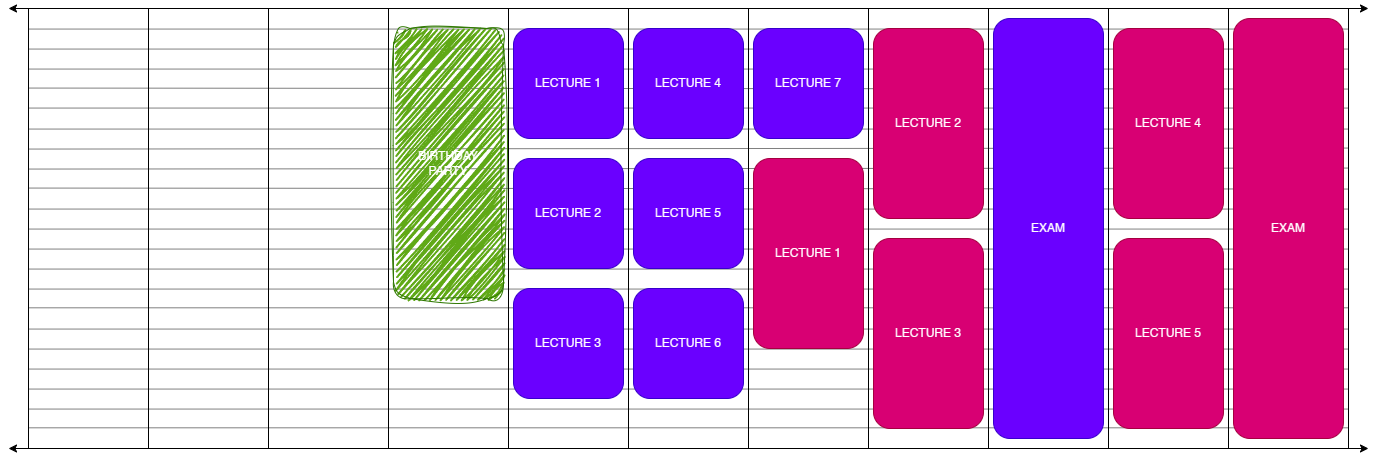

The diagram above was exported from draw.io. Its source (the exported page's mxGraphModel, read from the mxfile embedded in the PNG):
<mxGraphModel dx="1358" dy="791" grid="1" gridSize="10" guides="1" tooltips="1" connect="1" arrows="1" fold="1" page="1" pageScale="1" pageWidth="1400" pageHeight="520" math="0" shadow="0">
  <root>
    <mxCell id="0" />
    <mxCell id="1" parent="0" />
    <mxCell id="tY_vu8Z8rAKmdIXBt0p2-1" value="" style="endArrow=none;html=1;rounded=0;exitX=0;exitY=0.75;exitDx=0;exitDy=0;entryX=1;entryY=0.75;entryDx=0;entryDy=0;opacity=50;" edge="1" parent="1">
      <mxGeometry width="50" height="50" relative="1" as="geometry">
        <mxPoint x="40" y="459.30999999999995" as="sourcePoint" />
        <mxPoint x="1360" y="459.30999999999995" as="targetPoint" />
      </mxGeometry>
    </mxCell>
    <mxCell id="tY_vu8Z8rAKmdIXBt0p2-2" value="" style="endArrow=none;html=1;rounded=0;exitX=0;exitY=0.75;exitDx=0;exitDy=0;entryX=1;entryY=0.75;entryDx=0;entryDy=0;opacity=50;" edge="1" parent="1">
      <mxGeometry width="50" height="50" relative="1" as="geometry">
        <mxPoint x="40" y="440.55999999999995" as="sourcePoint" />
        <mxPoint x="1360" y="440.55999999999995" as="targetPoint" />
      </mxGeometry>
    </mxCell>
    <mxCell id="tY_vu8Z8rAKmdIXBt0p2-3" value="" style="endArrow=none;html=1;rounded=0;exitX=0;exitY=0.75;exitDx=0;exitDy=0;entryX=1;entryY=0.75;entryDx=0;entryDy=0;opacity=50;" edge="1" parent="1">
      <mxGeometry width="50" height="50" relative="1" as="geometry">
        <mxPoint x="40" y="420.55999999999995" as="sourcePoint" />
        <mxPoint x="1360" y="420.55999999999995" as="targetPoint" />
      </mxGeometry>
    </mxCell>
    <mxCell id="tY_vu8Z8rAKmdIXBt0p2-4" value="" style="endArrow=none;html=1;rounded=0;exitX=0;exitY=0.75;exitDx=0;exitDy=0;entryX=1;entryY=0.75;entryDx=0;entryDy=0;opacity=50;" edge="1" parent="1">
      <mxGeometry width="50" height="50" relative="1" as="geometry">
        <mxPoint x="40" y="400.55999999999995" as="sourcePoint" />
        <mxPoint x="1360" y="400.55999999999995" as="targetPoint" />
      </mxGeometry>
    </mxCell>
    <mxCell id="tY_vu8Z8rAKmdIXBt0p2-5" value="" style="endArrow=none;html=1;rounded=0;exitX=0;exitY=0.75;exitDx=0;exitDy=0;entryX=1;entryY=0.75;entryDx=0;entryDy=0;opacity=50;" edge="1" parent="1">
      <mxGeometry width="50" height="50" relative="1" as="geometry">
        <mxPoint x="40" y="380.55999999999995" as="sourcePoint" />
        <mxPoint x="1360" y="380.55999999999995" as="targetPoint" />
      </mxGeometry>
    </mxCell>
    <mxCell id="tY_vu8Z8rAKmdIXBt0p2-6" value="" style="endArrow=none;html=1;rounded=0;exitX=0;exitY=0.75;exitDx=0;exitDy=0;entryX=1;entryY=0.75;entryDx=0;entryDy=0;opacity=50;" edge="1" parent="1">
      <mxGeometry width="50" height="50" relative="1" as="geometry">
        <mxPoint x="40" y="360.55999999999995" as="sourcePoint" />
        <mxPoint x="1360" y="360.55999999999995" as="targetPoint" />
      </mxGeometry>
    </mxCell>
    <mxCell id="tY_vu8Z8rAKmdIXBt0p2-7" value="" style="endArrow=none;html=1;rounded=0;exitX=0;exitY=0.75;exitDx=0;exitDy=0;entryX=1;entryY=0.75;entryDx=0;entryDy=0;opacity=50;" edge="1" parent="1">
      <mxGeometry width="50" height="50" relative="1" as="geometry">
        <mxPoint x="40" y="339.30999999999995" as="sourcePoint" />
        <mxPoint x="1360" y="339.30999999999995" as="targetPoint" />
      </mxGeometry>
    </mxCell>
    <mxCell id="tY_vu8Z8rAKmdIXBt0p2-8" value="" style="endArrow=none;html=1;rounded=0;exitX=0;exitY=0.75;exitDx=0;exitDy=0;entryX=1;entryY=0.75;entryDx=0;entryDy=0;opacity=50;" edge="1" parent="1">
      <mxGeometry width="50" height="50" relative="1" as="geometry">
        <mxPoint x="40" y="320.56" as="sourcePoint" />
        <mxPoint x="1360" y="320.56" as="targetPoint" />
      </mxGeometry>
    </mxCell>
    <mxCell id="tY_vu8Z8rAKmdIXBt0p2-9" value="" style="endArrow=none;html=1;rounded=0;exitX=0;exitY=0.75;exitDx=0;exitDy=0;entryX=1;entryY=0.75;entryDx=0;entryDy=0;opacity=50;" edge="1" parent="1">
      <mxGeometry width="50" height="50" relative="1" as="geometry">
        <mxPoint x="40" y="300.56" as="sourcePoint" />
        <mxPoint x="1360" y="300.56" as="targetPoint" />
      </mxGeometry>
    </mxCell>
    <mxCell id="tY_vu8Z8rAKmdIXBt0p2-10" value="" style="endArrow=none;html=1;rounded=0;exitX=0;exitY=0.75;exitDx=0;exitDy=0;entryX=1;entryY=0.75;entryDx=0;entryDy=0;opacity=50;" edge="1" parent="1">
      <mxGeometry width="50" height="50" relative="1" as="geometry">
        <mxPoint x="40" y="280.56" as="sourcePoint" />
        <mxPoint x="1360" y="280.56" as="targetPoint" />
      </mxGeometry>
    </mxCell>
    <mxCell id="tY_vu8Z8rAKmdIXBt0p2-11" value="" style="endArrow=none;html=1;rounded=0;exitX=0;exitY=0.75;exitDx=0;exitDy=0;entryX=1;entryY=0.75;entryDx=0;entryDy=0;opacity=50;" edge="1" parent="1">
      <mxGeometry width="50" height="50" relative="1" as="geometry">
        <mxPoint x="40" y="260.56" as="sourcePoint" />
        <mxPoint x="1360" y="260.56" as="targetPoint" />
      </mxGeometry>
    </mxCell>
    <mxCell id="tY_vu8Z8rAKmdIXBt0p2-12" value="" style="endArrow=none;html=1;rounded=0;exitX=0;exitY=0.75;exitDx=0;exitDy=0;entryX=1;entryY=0.75;entryDx=0;entryDy=0;opacity=50;" edge="1" parent="1">
      <mxGeometry width="50" height="50" relative="1" as="geometry">
        <mxPoint x="40" y="240.56" as="sourcePoint" />
        <mxPoint x="1360" y="240.56" as="targetPoint" />
      </mxGeometry>
    </mxCell>
    <mxCell id="tY_vu8Z8rAKmdIXBt0p2-13" value="" style="endArrow=none;html=1;rounded=0;entryX=1.003;entryY=0.409;entryDx=0;entryDy=0;opacity=50;entryPerimeter=0;" edge="1" parent="1">
      <mxGeometry width="50" height="50" relative="1" as="geometry">
        <mxPoint x="40" y="219.56" as="sourcePoint" />
        <mxPoint x="1360" y="220.56" as="targetPoint" />
      </mxGeometry>
    </mxCell>
    <mxCell id="tY_vu8Z8rAKmdIXBt0p2-14" value="" style="endArrow=none;html=1;rounded=0;entryX=1;entryY=0.362;entryDx=0;entryDy=0;opacity=50;entryPerimeter=0;" edge="1" parent="1">
      <mxGeometry width="50" height="50" relative="1" as="geometry">
        <mxPoint x="40" y="200.56" as="sourcePoint" />
        <mxPoint x="1360" y="199.56" as="targetPoint" />
      </mxGeometry>
    </mxCell>
    <mxCell id="tY_vu8Z8rAKmdIXBt0p2-15" value="" style="endArrow=none;html=1;rounded=0;entryX=1;entryY=0.315;entryDx=0;entryDy=0;opacity=50;entryPerimeter=0;" edge="1" parent="1">
      <mxGeometry width="50" height="50" relative="1" as="geometry">
        <mxPoint x="40" y="180.56" as="sourcePoint" />
        <mxPoint x="1360" y="179.56" as="targetPoint" />
      </mxGeometry>
    </mxCell>
    <mxCell id="tY_vu8Z8rAKmdIXBt0p2-16" value="" style="endArrow=none;html=1;rounded=0;entryX=1.003;entryY=0.272;entryDx=0;entryDy=0;opacity=50;entryPerimeter=0;" edge="1" parent="1">
      <mxGeometry width="50" height="50" relative="1" as="geometry">
        <mxPoint x="40" y="160.56" as="sourcePoint" />
        <mxPoint x="1360" y="160.56" as="targetPoint" />
      </mxGeometry>
    </mxCell>
    <mxCell id="tY_vu8Z8rAKmdIXBt0p2-17" value="" style="endArrow=none;html=1;rounded=0;entryX=0.998;entryY=0.225;entryDx=0;entryDy=0;opacity=50;entryPerimeter=0;" edge="1" parent="1">
      <mxGeometry width="50" height="50" relative="1" as="geometry">
        <mxPoint x="40" y="139.56" as="sourcePoint" />
        <mxPoint x="1360" y="139.56" as="targetPoint" />
      </mxGeometry>
    </mxCell>
    <mxCell id="tY_vu8Z8rAKmdIXBt0p2-18" value="" style="endArrow=none;html=1;rounded=0;exitX=-0.004;exitY=0.179;exitDx=0;exitDy=0;entryX=1;entryY=0.182;entryDx=0;entryDy=0;opacity=50;entryPerimeter=0;exitPerimeter=0;" edge="1" parent="1">
      <mxGeometry width="50" height="50" relative="1" as="geometry">
        <mxPoint x="40" y="119.56" as="sourcePoint" />
        <mxPoint x="1360" y="120.56" as="targetPoint" />
      </mxGeometry>
    </mxCell>
    <mxCell id="tY_vu8Z8rAKmdIXBt0p2-19" value="" style="endArrow=none;html=1;rounded=0;exitX=0;exitY=0.75;exitDx=0;exitDy=0;entryX=1;entryY=0.75;entryDx=0;entryDy=0;opacity=50;" edge="1" parent="1">
      <mxGeometry width="50" height="50" relative="1" as="geometry">
        <mxPoint x="40" y="100.56" as="sourcePoint" />
        <mxPoint x="1360" y="100.56" as="targetPoint" />
      </mxGeometry>
    </mxCell>
    <mxCell id="tY_vu8Z8rAKmdIXBt0p2-20" value="" style="endArrow=none;html=1;rounded=0;exitX=0;exitY=0.75;exitDx=0;exitDy=0;entryX=1;entryY=0.75;entryDx=0;entryDy=0;opacity=50;" edge="1" parent="1">
      <mxGeometry width="50" height="50" relative="1" as="geometry">
        <mxPoint x="40" y="80.56" as="sourcePoint" />
        <mxPoint x="1360" y="80.56" as="targetPoint" />
      </mxGeometry>
    </mxCell>
    <mxCell id="tY_vu8Z8rAKmdIXBt0p2-21" value="" style="endArrow=none;html=1;rounded=0;exitX=0;exitY=0.75;exitDx=0;exitDy=0;entryX=1;entryY=0.75;entryDx=0;entryDy=0;opacity=50;" edge="1" parent="1">
      <mxGeometry width="50" height="50" relative="1" as="geometry">
        <mxPoint x="40" y="60.56" as="sourcePoint" />
        <mxPoint x="1360" y="60.56" as="targetPoint" />
      </mxGeometry>
    </mxCell>
    <mxCell id="tY_vu8Z8rAKmdIXBt0p2-22" value="" style="endArrow=classic;startArrow=classic;html=1;rounded=0;strokeWidth=1;" edge="1" parent="1">
      <mxGeometry width="50" height="50" relative="1" as="geometry">
        <mxPoint x="20" y="480" as="sourcePoint" />
        <mxPoint x="1380" y="480" as="targetPoint" />
      </mxGeometry>
    </mxCell>
    <mxCell id="tY_vu8Z8rAKmdIXBt0p2-23" value="" style="rounded=0;whiteSpace=wrap;html=1;fillColor=none;" vertex="1" parent="1">
      <mxGeometry x="40" y="40" width="120" height="440" as="geometry" />
    </mxCell>
    <mxCell id="tY_vu8Z8rAKmdIXBt0p2-24" value="" style="rounded=0;whiteSpace=wrap;html=1;fillColor=none;" vertex="1" parent="1">
      <mxGeometry x="160" y="40" width="120" height="440" as="geometry" />
    </mxCell>
    <mxCell id="tY_vu8Z8rAKmdIXBt0p2-25" value="" style="rounded=0;whiteSpace=wrap;html=1;fillColor=none;" vertex="1" parent="1">
      <mxGeometry x="280" y="40" width="120" height="440" as="geometry" />
    </mxCell>
    <mxCell id="tY_vu8Z8rAKmdIXBt0p2-26" value="" style="rounded=0;whiteSpace=wrap;html=1;fillColor=none;" vertex="1" parent="1">
      <mxGeometry x="400" y="40" width="120" height="440" as="geometry" />
    </mxCell>
    <mxCell id="tY_vu8Z8rAKmdIXBt0p2-27" value="" style="rounded=0;whiteSpace=wrap;html=1;fillColor=none;" vertex="1" parent="1">
      <mxGeometry x="520" y="40" width="120" height="440" as="geometry" />
    </mxCell>
    <mxCell id="tY_vu8Z8rAKmdIXBt0p2-28" value="" style="rounded=0;whiteSpace=wrap;html=1;fillColor=none;" vertex="1" parent="1">
      <mxGeometry x="640" y="40" width="120" height="440" as="geometry" />
    </mxCell>
    <mxCell id="tY_vu8Z8rAKmdIXBt0p2-29" value="" style="rounded=0;whiteSpace=wrap;html=1;fillColor=none;" vertex="1" parent="1">
      <mxGeometry x="760" y="40" width="120" height="440" as="geometry" />
    </mxCell>
    <mxCell id="tY_vu8Z8rAKmdIXBt0p2-30" value="" style="rounded=0;whiteSpace=wrap;html=1;fillColor=none;" vertex="1" parent="1">
      <mxGeometry x="880" y="40" width="120" height="440" as="geometry" />
    </mxCell>
    <mxCell id="tY_vu8Z8rAKmdIXBt0p2-31" value="" style="rounded=0;whiteSpace=wrap;html=1;fillColor=none;" vertex="1" parent="1">
      <mxGeometry x="1000" y="40" width="120" height="440" as="geometry" />
    </mxCell>
    <mxCell id="tY_vu8Z8rAKmdIXBt0p2-32" value="" style="rounded=0;whiteSpace=wrap;html=1;fillColor=none;" vertex="1" parent="1">
      <mxGeometry x="1120" y="40" width="120" height="440" as="geometry" />
    </mxCell>
    <mxCell id="tY_vu8Z8rAKmdIXBt0p2-33" value="" style="rounded=0;whiteSpace=wrap;html=1;fillColor=none;" vertex="1" parent="1">
      <mxGeometry x="1240" y="40" width="120" height="440" as="geometry" />
    </mxCell>
    <mxCell id="tY_vu8Z8rAKmdIXBt0p2-34" value="EXAM" style="rounded=1;whiteSpace=wrap;html=1;fillColor=#d80073;strokeColor=#A50040;fontColor=#ffffff;" vertex="1" parent="1">
      <mxGeometry x="1245" y="50" width="110" height="420" as="geometry" />
    </mxCell>
    <mxCell id="tY_vu8Z8rAKmdIXBt0p2-35" value="LECTURE 1" style="rounded=1;whiteSpace=wrap;html=1;fillColor=#6a00ff;strokeColor=#3700CC;fontColor=#ffffff;" vertex="1" parent="1">
      <mxGeometry x="525" y="60" width="110" height="110" as="geometry" />
    </mxCell>
    <mxCell id="tY_vu8Z8rAKmdIXBt0p2-36" value="LECTURE 2" style="rounded=1;whiteSpace=wrap;html=1;fillColor=#6a00ff;strokeColor=#3700CC;align=center;verticalAlign=middle;fontFamily=Helvetica;fontSize=12;fontColor=#ffffff;" vertex="1" parent="1">
      <mxGeometry x="525" y="190" width="110" height="110" as="geometry" />
    </mxCell>
    <mxCell id="tY_vu8Z8rAKmdIXBt0p2-37" value="LECTURE 3" style="rounded=1;whiteSpace=wrap;html=1;fillColor=#6a00ff;strokeColor=#3700CC;align=center;verticalAlign=middle;fontFamily=Helvetica;fontSize=12;fontColor=#ffffff;" vertex="1" parent="1">
      <mxGeometry x="525" y="320" width="110" height="110" as="geometry" />
    </mxCell>
    <mxCell id="tY_vu8Z8rAKmdIXBt0p2-38" value="LECTURE 4" style="rounded=1;whiteSpace=wrap;html=1;fillColor=#6a00ff;strokeColor=#3700CC;fontColor=#ffffff;" vertex="1" parent="1">
      <mxGeometry x="645" y="60" width="110" height="110" as="geometry" />
    </mxCell>
    <mxCell id="tY_vu8Z8rAKmdIXBt0p2-39" value="LECTURE 5" style="rounded=1;whiteSpace=wrap;html=1;fillColor=#6a00ff;strokeColor=#3700CC;align=center;verticalAlign=middle;fontFamily=Helvetica;fontSize=12;fontColor=#ffffff;" vertex="1" parent="1">
      <mxGeometry x="645" y="190" width="110" height="110" as="geometry" />
    </mxCell>
    <mxCell id="tY_vu8Z8rAKmdIXBt0p2-40" value="LECTURE 6" style="rounded=1;whiteSpace=wrap;html=1;fillColor=#6a00ff;strokeColor=#3700CC;align=center;verticalAlign=middle;fontFamily=Helvetica;fontSize=12;fontColor=#ffffff;" vertex="1" parent="1">
      <mxGeometry x="645" y="320" width="110" height="110" as="geometry" />
    </mxCell>
    <mxCell id="tY_vu8Z8rAKmdIXBt0p2-41" value="LECTURE 7" style="rounded=1;whiteSpace=wrap;html=1;fillColor=#6a00ff;strokeColor=#3700CC;align=center;verticalAlign=middle;fontFamily=Helvetica;fontSize=12;fontColor=#ffffff;" vertex="1" parent="1">
      <mxGeometry x="765" y="60" width="110" height="110" as="geometry" />
    </mxCell>
    <mxCell id="tY_vu8Z8rAKmdIXBt0p2-42" value="EXAM" style="rounded=1;whiteSpace=wrap;html=1;fillColor=#6a00ff;strokeColor=#3700CC;glass=0;shadow=0;fontColor=#ffffff;" vertex="1" parent="1">
      <mxGeometry x="1005" y="50" width="110" height="420" as="geometry" />
    </mxCell>
    <mxCell id="tY_vu8Z8rAKmdIXBt0p2-43" value="LECTURE 1" style="rounded=1;whiteSpace=wrap;html=1;fillColor=#d80073;strokeColor=#A50040;align=center;verticalAlign=middle;fontFamily=Helvetica;fontSize=12;fontColor=#ffffff;" vertex="1" parent="1">
      <mxGeometry x="765" y="190" width="110" height="190" as="geometry" />
    </mxCell>
    <mxCell id="tY_vu8Z8rAKmdIXBt0p2-44" value="LECTURE 2" style="rounded=1;whiteSpace=wrap;html=1;fillColor=#d80073;strokeColor=#A50040;align=center;verticalAlign=middle;fontFamily=Helvetica;fontSize=12;fontColor=#ffffff;" vertex="1" parent="1">
      <mxGeometry x="885" y="60" width="110" height="190" as="geometry" />
    </mxCell>
    <mxCell id="tY_vu8Z8rAKmdIXBt0p2-45" value="LECTURE 3" style="rounded=1;whiteSpace=wrap;html=1;fillColor=#d80073;strokeColor=#A50040;align=center;verticalAlign=middle;fontFamily=Helvetica;fontSize=12;fontColor=#ffffff;" vertex="1" parent="1">
      <mxGeometry x="885" y="270" width="110" height="190" as="geometry" />
    </mxCell>
    <mxCell id="tY_vu8Z8rAKmdIXBt0p2-46" value="LECTURE 5" style="rounded=1;whiteSpace=wrap;html=1;fillColor=#d80073;strokeColor=#A50040;align=center;verticalAlign=middle;fontFamily=Helvetica;fontSize=12;fontColor=#ffffff;" vertex="1" parent="1">
      <mxGeometry x="1125" y="270" width="110" height="190" as="geometry" />
    </mxCell>
    <mxCell id="tY_vu8Z8rAKmdIXBt0p2-47" value="LECTURE 4" style="rounded=1;whiteSpace=wrap;html=1;fillColor=#d80073;strokeColor=#A50040;align=center;verticalAlign=middle;fontFamily=Helvetica;fontSize=12;fontColor=#ffffff;" vertex="1" parent="1">
      <mxGeometry x="1125" y="60" width="110" height="190" as="geometry" />
    </mxCell>
    <mxCell id="tY_vu8Z8rAKmdIXBt0p2-48" value="" style="endArrow=classic;startArrow=classic;html=1;rounded=0;strokeWidth=1;" edge="1" parent="1">
      <mxGeometry width="50" height="50" relative="1" as="geometry">
        <mxPoint x="20" y="40" as="sourcePoint" />
        <mxPoint x="1380" y="40" as="targetPoint" />
      </mxGeometry>
    </mxCell>
    <mxCell id="tY_vu8Z8rAKmdIXBt0p2-49" style="edgeStyle=orthogonalEdgeStyle;rounded=0;orthogonalLoop=1;jettySize=auto;html=1;exitX=0.5;exitY=1;exitDx=0;exitDy=0;" edge="1" parent="1" source="tY_vu8Z8rAKmdIXBt0p2-32" target="tY_vu8Z8rAKmdIXBt0p2-32">
      <mxGeometry relative="1" as="geometry" />
    </mxCell>
    <mxCell id="tY_vu8Z8rAKmdIXBt0p2-50" value="BIRTHDAY&lt;br&gt;PARTY" style="rounded=1;whiteSpace=wrap;html=1;fillColor=#60a917;strokeColor=#2D7600;align=center;verticalAlign=middle;fontFamily=Helvetica;fontSize=12;fontColor=#ffffff;sketch=1;curveFitting=1;jiggle=3;fillWeight=2;hachureGap=-1;hachureAngle=-41;simplification=0;" vertex="1" parent="1">
      <mxGeometry x="405" y="60" width="110" height="270" as="geometry" />
    </mxCell>
  </root>
</mxGraphModel>